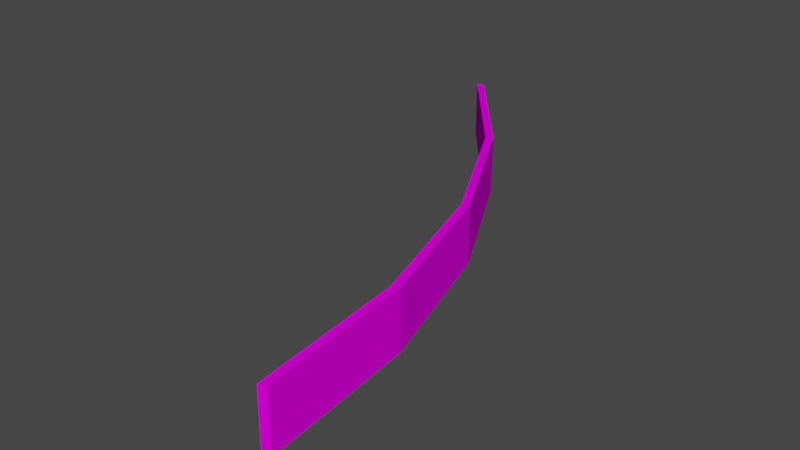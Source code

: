 # Source: barrier45_smol.blend  (saved by Blender 3.3.6; exported with 4.5.12 LTS)
import bpy
from mathutils import Matrix  # noqa: F401  (used for matrix-valued properties, if any)

bpy.ops.wm.read_factory_settings(use_empty=True)
scene = bpy.context.scene
scene.name = 'Scene'

# ---- collections
col_collection = bpy.data.collections.new('Collection'); scene.collection.children.link(col_collection)

# ---- images (referenced by path relative to the original .blend; pixels are not part of the script)
import os
ASSET_DIR = os.environ.get("B2B_ASSET_DIR", "")  # directory of the original .blend (textures are referenced by path, not embedded)
HERE = os.path.dirname(os.path.abspath(__file__))  # packed textures are extracted next to this script under _unpacked/

def load_image(name, relpath, width, height, colorspace="sRGB"):
    """Load a texture the original file referenced (path relative to the .blend, or extracted next to this script)."""
    p = next((c for c in (os.path.join(HERE, relpath), os.path.join(ASSET_DIR, relpath)) if relpath and os.path.exists(c)), "")
    if p:
        img = bpy.data.images.load(p, check_existing=True)
        img.name = name
    else:  # same state as the original file: an image datablock whose file is absent (Cycles renders it pink)
        img = bpy.data.images.new(name, width, height)
        img.source = "FILE"
        img.filepath = "//" + (relpath or name)
    img.colorspace_settings.name = colorspace
    return img
img_trackset00_trk_64chevrons_jpg = load_image('trackset00_trk_64chevrons.jpg', 'trackset00_trk_64chevrons.jpg', 1024, 1024, 'sRGB')
img_trackset00_trk_64chevback_jpg = load_image('trackset00_trk_64chevback.jpg', 'trackset00_trk_64chevback.jpg', 1024, 1024, 'sRGB')

# ---- materials (node trees are filled in below, after node groups)
mat_trackset00_trk_64chevrons = bpy.data.materials.new('trackset00_trk_64chevrons')
mat_trackset00_trk_64chevrons.use_transparent_shadow = False
mat_trackset00_trk_64chevback = bpy.data.materials.new('trackset00_trk_64chevback')
mat_trackset00_trk_64chevback.use_transparent_shadow = False

# ---- material node trees
mat_trackset00_trk_64chevrons.use_nodes = True; mat_trackset00_trk_64chevrons.node_tree.nodes.clear()
_N = mat_trackset00_trk_64chevrons.node_tree.nodes; _L = mat_trackset00_trk_64chevrons.node_tree.links
n0 = _N.new('ShaderNodeBsdfDiffuse'); n0.name = 'Diffuse BSDF'; n0.location = (0, 0)
n1 = _N.new('ShaderNodeTexImage'); n1.name = 'Image Texture'; n1.location = (0, 0)
n1.image = img_trackset00_trk_64chevrons_jpg
n2 = _N.new('ShaderNodeOutputMaterial'); n2.name = 'Material Output'; n2.location = (0, 0)
_L.new(n0.outputs[0], n2.inputs[0])
_L.new(n1.outputs[0], n0.inputs[0])
n2.is_active_output = True
mat_trackset00_trk_64chevback.use_nodes = True; mat_trackset00_trk_64chevback.node_tree.nodes.clear()
_N = mat_trackset00_trk_64chevback.node_tree.nodes; _L = mat_trackset00_trk_64chevback.node_tree.links
n0 = _N.new('ShaderNodeBsdfDiffuse'); n0.name = 'Diffuse BSDF'; n0.location = (0, 0)
n1 = _N.new('ShaderNodeTexImage'); n1.name = 'Image Texture'; n1.location = (0, 0)
n1.image = img_trackset00_trk_64chevback_jpg
n2 = _N.new('ShaderNodeOutputMaterial'); n2.name = 'Material Output'; n2.location = (0, 0)
_L.new(n0.outputs[0], n2.inputs[0])
_L.new(n1.outputs[0], n0.inputs[0])
n2.is_active_output = True

# ---- world
world_world = bpy.data.worlds.new('World'); scene.world = world_world
world_world.use_nodes = True; world_world.node_tree.nodes.clear()
_N = world_world.node_tree.nodes; _L = world_world.node_tree.links
n0 = _N.new('ShaderNodeOutputWorld'); n0.name = 'World Output'; n0.location = (300, 300)
n1 = _N.new('ShaderNodeBackground'); n1.name = 'Background'; n1.location = (10, 300)
n1.inputs[0].default_value = (0.05088, 0.05088, 0.05088, 1.0)
_L.new(n1.outputs[0], n0.inputs[0])
n0.is_active_output = True
world_world.color = (0.05088, 0.05088, 0.05088)
world_world.use_sun_shadow = False
world_world.sun_shadow_jitter_overblur = 0.0

# ---- meshes
me_level2_001 = bpy.data.meshes.new('LEVEL2.001')
me_level2_001.from_pydata([(-11.86, 21.61, 4.749), (6.304, -23.9, 0.1663), (5.661, -11.21, 4.871), (6.304, -23.89, 4.917), (-4.493, 11.67, 4.787), (1.446, 0.5699, 4.827), (2.03, 0.8118, 4.826), (-3.908, 11.91, 4.786), (5.076, -11.45, 4.872), (6.889, -23.65, 4.916), (-12.44, 21.37, 4.75), (6.889, -23.66, 0.1654), (5.079, -11.47, 0.1208), (1.446, 0.5512, 0.07745), (-4.492, 11.65, 0.03698), (-12.44, 21.35, 0.0009027), (5.664, -11.23, 0.1199), (2.03, 0.7932, 0.07655), (-3.907, 11.89, 0.03608), (-11.86, 21.59, 0.0)], [], [(15, 14, 4, 10), (5, 4, 14, 13), (12, 8, 5, 13), (3, 8, 12, 1), (19, 0, 7, 18), (6, 17, 18, 7), (16, 17, 6, 2), (9, 11, 16, 2), (3, 9, 2, 8), (15, 19, 18, 14), (5, 6, 7, 4), (1, 11, 9, 3), (13, 17, 16, 12), (14, 18, 17, 13), (12, 16, 11, 1), (4, 7, 0, 10), (8, 2, 6, 5), (10, 0, 19, 15)])
me_level2_001.polygons.foreach_set('material_index', [0, 0, 0, 0, 1, 1, 1, 1, 1, 1, 1, 1, 1, 1, 1, 1, 1, 1])
_uv = me_level2_001.uv_layers.new(name='UVMap')
_uv.uv.foreach_set('vector', [0.2323, 0.9964, 0.2197, 0.006794, 0.9873, 0.001821, 0.9979, 0.9959, 0.9975, 0.008279, 1.0, 0.9943, 0.2235, 0.9868, 0.2366, 0.003769, 0.2311, 0.0004865, 1.002, 0.007584, 0.994, 0.9972, 0.236, 0.9976, 0.9845, 0.0007675, 1.0, 1.008, 0.2305, 1.005, 0.233, -0.005467, 0.3687, 0.9922, 0.998, 1.003, 0.9899, 0.007497, 0.3715, -0.003626, 0.9953, -0.000144, 0.3597, 0.0104, 0.3698, 1.014, 1.01, 0.9935, 0.9941, 0.01798, 0.9722, 0.983, 0.3552, 0.9912, 0.3695, 0.01565, 1.012, -0.005039, 0.3754, 0.007421, 0.3766, 1.004, 0.9914, 1.008, 0.0, 0.0, 0.0, 0.0, 0.0, 0.0, 0.0, 0.0, 0.0, 0.0, 0.0, 0.0, 0.0, 0.0, 0.0, 0.0, 0.0, 0.0, 0.0, 0.0, 0.0, 0.0, 0.0, 0.0, 0.0, 0.0, 0.0, 0.0, 0.0, 0.0, 0.0, 0.0, 0.0, 0.0, 0.0, 0.0, 0.0, 0.0, 0.0, 0.0, 0.0, 0.0, 0.0, 0.0, 0.0, 0.0, 0.0, 0.0, 0.0, 0.0, 0.0, 0.0, 0.0, 0.0, 0.0, 0.0, 0.0, 0.0, 0.0, 0.0, 0.0, 0.0, 0.0, 0.0, 0.0, 0.0, 0.0, 0.0, 0.0, 0.0, 0.0, 0.0, 0.0, 0.0, 0.0, 0.0, 0.0, 0.0, 0.0, 0.0])
me_level2_001.materials.append(mat_trackset00_trk_64chevrons)
me_level2_001.materials.append(mat_trackset00_trk_64chevback)
me_level2_001.update()

# ---- objects
ob_main = bpy.data.objects.new('main', me_level2_001)

# ---- transforms, parenting, visibility, modifiers, constraints
ob_main.location = (0.5288, 0.2437, -0.08004)

# ---- collection membership
col_collection.objects.link(ob_main)

# ---- scene / render settings (as saved in the file)
scene.frame_start = 1; scene.frame_end = 250; scene.frame_set(1)
scene.render.engine = 'BLENDER_EEVEE_NEXT'
scene.cycles.sampling_pattern = 'TABULATED_SOBOL'
scene.cycles.use_light_tree = False
scene.view_settings.view_transform = 'Filmic'
bpy.context.view_layer.update()

# ---- added for rendering (the .blend has no active camera and no usable light): camera, sun
cam_auto = bpy.data.cameras.new('AutoCamera')
cam_auto.lens = 50.0
cam_auto.sensor_width = 36.0
cam_auto.clip_end = 1000.0
ob_auto_camera = bpy.data.objects.new('AutoCamera', cam_auto)
scene.collection.objects.link(ob_auto_camera)
ob_auto_camera.location = (43.7288, -56.0758, 39.16)
ob_auto_camera.rotation_euler = (1.09748, -7.21219e-08, 0.694738)
scene.camera = ob_auto_camera
light_auto_sun = bpy.data.lights.new('AutoSun', 'SUN')
light_auto_sun.energy = 3.0
light_auto_sun.angle = 0.0523599
ob_auto_sun = bpy.data.objects.new('AutoSun', light_auto_sun)
scene.collection.objects.link(ob_auto_sun)
ob_auto_sun.rotation_euler = (0.872665, 0.174533, 0.523599)
bpy.context.view_layer.update()

